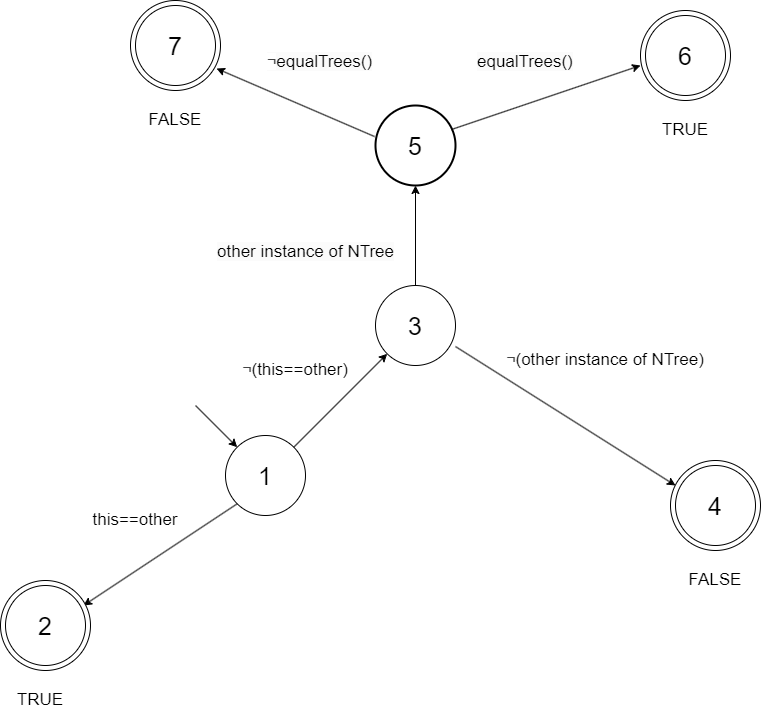

The diagram above was exported from draw.io. Its source (the exported page's mxGraphModel, read from the mxfile embedded in the PNG):
<mxGraphModel dx="1393" dy="804" grid="1" gridSize="10" guides="1" tooltips="1" connect="1" arrows="1" fold="1" page="1" pageScale="1" pageWidth="827" pageHeight="1169" math="0" shadow="0">
  <root>
    <mxCell id="0" />
    <mxCell id="1" parent="0" />
    <mxCell id="EIowl8ZOXrMSA_3_RYsN-32" value="" style="ellipse;whiteSpace=wrap;html=1;aspect=fixed;" vertex="1" parent="1">
      <mxGeometry x="675" y="45" width="90" height="90" as="geometry" />
    </mxCell>
    <mxCell id="EIowl8ZOXrMSA_3_RYsN-31" value="" style="ellipse;whiteSpace=wrap;html=1;aspect=fixed;" vertex="1" parent="1">
      <mxGeometry x="165" y="35" width="90" height="90" as="geometry" />
    </mxCell>
    <mxCell id="EIowl8ZOXrMSA_3_RYsN-28" value="" style="ellipse;whiteSpace=wrap;html=1;aspect=fixed;" vertex="1" parent="1">
      <mxGeometry x="705" y="495" width="90" height="90" as="geometry" />
    </mxCell>
    <mxCell id="EIowl8ZOXrMSA_3_RYsN-1" value="&lt;font style=&quot;font-size: 25px;&quot;&gt;1&lt;/font&gt;" style="ellipse;whiteSpace=wrap;html=1;aspect=fixed;" vertex="1" parent="1">
      <mxGeometry x="260" y="470" width="80" height="80" as="geometry" />
    </mxCell>
    <mxCell id="EIowl8ZOXrMSA_3_RYsN-2" value="&lt;font style=&quot;font-size: 25px;&quot;&gt;5&lt;/font&gt;" style="ellipse;whiteSpace=wrap;html=1;aspect=fixed;strokeWidth=2;" vertex="1" parent="1">
      <mxGeometry x="410" y="140" width="80" height="80" as="geometry" />
    </mxCell>
    <mxCell id="EIowl8ZOXrMSA_3_RYsN-3" value="&lt;font style=&quot;font-size: 25px;&quot;&gt;6&lt;/font&gt;" style="ellipse;whiteSpace=wrap;html=1;aspect=fixed;" vertex="1" parent="1">
      <mxGeometry x="680" y="50" width="80" height="80" as="geometry" />
    </mxCell>
    <mxCell id="EIowl8ZOXrMSA_3_RYsN-4" value="&lt;font style=&quot;font-size: 25px;&quot;&gt;7&lt;/font&gt;" style="ellipse;whiteSpace=wrap;html=1;aspect=fixed;" vertex="1" parent="1">
      <mxGeometry x="170" y="40" width="80" height="80" as="geometry" />
    </mxCell>
    <mxCell id="EIowl8ZOXrMSA_3_RYsN-5" value="&lt;font style=&quot;font-size: 25px;&quot;&gt;4&lt;/font&gt;" style="ellipse;whiteSpace=wrap;html=1;aspect=fixed;" vertex="1" parent="1">
      <mxGeometry x="710" y="500" width="80" height="80" as="geometry" />
    </mxCell>
    <mxCell id="EIowl8ZOXrMSA_3_RYsN-6" value="&lt;font style=&quot;font-size: 25px;&quot;&gt;3&lt;/font&gt;" style="ellipse;whiteSpace=wrap;html=1;aspect=fixed;" vertex="1" parent="1">
      <mxGeometry x="410" y="320" width="80" height="80" as="geometry" />
    </mxCell>
    <mxCell id="EIowl8ZOXrMSA_3_RYsN-8" value="" style="endArrow=classic;html=1;rounded=0;exitX=0;exitY=1;exitDx=0;exitDy=0;entryX=0.975;entryY=0.25;entryDx=0;entryDy=0;entryPerimeter=0;" edge="1" parent="1" source="EIowl8ZOXrMSA_3_RYsN-1" target="EIowl8ZOXrMSA_3_RYsN-7">
      <mxGeometry width="50" height="50" relative="1" as="geometry">
        <mxPoint x="390" y="420" as="sourcePoint" />
        <mxPoint x="440" y="370" as="targetPoint" />
      </mxGeometry>
    </mxCell>
    <mxCell id="EIowl8ZOXrMSA_3_RYsN-10" value="&lt;font style=&quot;font-size: 17px;&quot;&gt;this==other&lt;/font&gt;" style="text;html=1;align=center;verticalAlign=middle;whiteSpace=wrap;rounded=0;" vertex="1" parent="1">
      <mxGeometry x="140" y="540" width="60" height="30" as="geometry" />
    </mxCell>
    <mxCell id="EIowl8ZOXrMSA_3_RYsN-11" value="" style="endArrow=classic;html=1;rounded=0;exitX=1;exitY=0;exitDx=0;exitDy=0;entryX=0;entryY=1;entryDx=0;entryDy=0;" edge="1" parent="1" source="EIowl8ZOXrMSA_3_RYsN-1" target="EIowl8ZOXrMSA_3_RYsN-6">
      <mxGeometry width="50" height="50" relative="1" as="geometry">
        <mxPoint x="390" y="420" as="sourcePoint" />
        <mxPoint x="440" y="370" as="targetPoint" />
      </mxGeometry>
    </mxCell>
    <mxCell id="EIowl8ZOXrMSA_3_RYsN-12" value="&lt;font style=&quot;font-size: 17px;&quot;&gt;&lt;span style=&quot;color: rgb(68, 68, 68); font-family: Poppins, sans-serif; font-size: 16px; text-align: start; background-color: rgb(255, 255, 255);&quot;&gt;¬&lt;/span&gt;(this==other)&lt;/font&gt;" style="text;html=1;align=center;verticalAlign=middle;whiteSpace=wrap;rounded=0;" vertex="1" parent="1">
      <mxGeometry x="300" y="390" width="60" height="30" as="geometry" />
    </mxCell>
    <mxCell id="EIowl8ZOXrMSA_3_RYsN-14" value="" style="endArrow=classic;html=1;rounded=0;entryX=0;entryY=0;entryDx=0;entryDy=0;" edge="1" parent="1" target="EIowl8ZOXrMSA_3_RYsN-1">
      <mxGeometry width="50" height="50" relative="1" as="geometry">
        <mxPoint x="230" y="440" as="sourcePoint" />
        <mxPoint x="106" y="412" as="targetPoint" />
      </mxGeometry>
    </mxCell>
    <mxCell id="EIowl8ZOXrMSA_3_RYsN-15" value="&lt;font style=&quot;font-size: 17px;&quot;&gt;&lt;span style=&quot;color: rgb(68, 68, 68); font-family: Poppins, sans-serif; font-size: 16px; text-align: start; background-color: rgb(255, 255, 255);&quot;&gt;¬&lt;/span&gt;(&lt;span style=&quot;color: rgba(0, 0, 0, 0); font-family: monospace; font-size: 0px; text-align: start; text-wrap: nowrap;&quot;&gt;%3CmxGraphModel%3E%3Croot%3E%3CmxCell%20id%3D%220%22%2F%3E%3CmxCell%20id%3D%221%22%20parent%3D%220%22%2F%3E%3CmxCell%20id%3D%222%22%20value%3D%22%22%20style%3D%22endArrow%3Dclassic%3Bhtml%3D1%3Brounded%3D0%3BexitX%3D1%3BexitY%3D0%3BexitDx%3D0%3BexitDy%3D0%3BentryX%3D0%3BentryY%3D1%3BentryDx%3D0%3BentryDy%3D0%3B%22%20edge%3D%221%22%20parent%3D%221%22%3E%3CmxGeometry%20width%3D%2250%22%20height%3D%2250%22%20relative%3D%221%22%20as%3D%22geometry%22%3E%3CmxPoint%20x%3D%22328%22%20y%3D%22482%22%20as%3D%22sourcePoint%22%2F%3E%3CmxPoint%20x%3D%22422%22%20y%3D%22388%22%20as%3D%22targetPoint%22%2F%3E%3C%2FmxGeometry%3E%3C%2FmxCell%3E%3C%2Froot%3E%3C%2FmxGraphModel%3E&lt;/span&gt;other instance of NTree)&lt;/font&gt;" style="text;html=1;align=center;verticalAlign=middle;whiteSpace=wrap;rounded=0;" vertex="1" parent="1">
      <mxGeometry x="540" y="380" width="200" height="30" as="geometry" />
    </mxCell>
    <mxCell id="EIowl8ZOXrMSA_3_RYsN-17" value="" style="endArrow=classic;html=1;rounded=0;exitX=1;exitY=0.763;exitDx=0;exitDy=0;entryX=0;entryY=0.25;entryDx=0;entryDy=0;exitPerimeter=0;entryPerimeter=0;" edge="1" parent="1" source="EIowl8ZOXrMSA_3_RYsN-6" target="EIowl8ZOXrMSA_3_RYsN-5">
      <mxGeometry width="50" height="50" relative="1" as="geometry">
        <mxPoint x="530" y="464" as="sourcePoint" />
        <mxPoint x="624" y="370" as="targetPoint" />
      </mxGeometry>
    </mxCell>
    <mxCell id="EIowl8ZOXrMSA_3_RYsN-18" value="" style="endArrow=classic;html=1;rounded=0;exitX=0.5;exitY=0;exitDx=0;exitDy=0;entryX=0.5;entryY=1;entryDx=0;entryDy=0;" edge="1" parent="1" source="EIowl8ZOXrMSA_3_RYsN-6" target="EIowl8ZOXrMSA_3_RYsN-2">
      <mxGeometry width="50" height="50" relative="1" as="geometry">
        <mxPoint x="520" y="241" as="sourcePoint" />
        <mxPoint x="740" y="380" as="targetPoint" />
      </mxGeometry>
    </mxCell>
    <mxCell id="EIowl8ZOXrMSA_3_RYsN-19" value="&lt;span style=&quot;color: rgb(0, 0, 0); font-family: Helvetica; font-size: 17px; font-style: normal; font-variant-ligatures: normal; font-variant-caps: normal; font-weight: 400; letter-spacing: normal; orphans: 2; text-align: center; text-indent: 0px; text-transform: none; widows: 2; word-spacing: 0px; -webkit-text-stroke-width: 0px; white-space: normal; background-color: rgb(251, 251, 251); text-decoration-thickness: initial; text-decoration-style: initial; text-decoration-color: initial; display: inline !important; float: none;&quot;&gt;other instance of NTree&lt;/span&gt;" style="text;whiteSpace=wrap;html=1;" vertex="1" parent="1">
      <mxGeometry x="250" y="270" width="180" height="40" as="geometry" />
    </mxCell>
    <mxCell id="EIowl8ZOXrMSA_3_RYsN-21" value="" style="endArrow=classic;html=1;rounded=0;exitX=0.95;exitY=0.3;exitDx=0;exitDy=0;entryX=-0.062;entryY=0.625;entryDx=0;entryDy=0;exitPerimeter=0;entryPerimeter=0;" edge="1" parent="1" source="EIowl8ZOXrMSA_3_RYsN-2" target="EIowl8ZOXrMSA_3_RYsN-3">
      <mxGeometry width="50" height="50" relative="1" as="geometry">
        <mxPoint x="590" y="310" as="sourcePoint" />
        <mxPoint x="590" y="210" as="targetPoint" />
      </mxGeometry>
    </mxCell>
    <mxCell id="EIowl8ZOXrMSA_3_RYsN-23" value="&lt;span style=&quot;color: rgb(0, 0, 0); font-family: Helvetica; font-size: 17px; font-style: normal; font-variant-ligatures: normal; font-variant-caps: normal; font-weight: 400; letter-spacing: normal; orphans: 2; text-align: center; text-indent: 0px; text-transform: none; widows: 2; word-spacing: 0px; -webkit-text-stroke-width: 0px; white-space: normal; background-color: rgb(251, 251, 251); text-decoration-thickness: initial; text-decoration-style: initial; text-decoration-color: initial; display: inline !important; float: none;&quot;&gt;equalTrees()&lt;/span&gt;" style="text;whiteSpace=wrap;html=1;" vertex="1" parent="1">
      <mxGeometry x="510" y="80" width="100" height="40" as="geometry" />
    </mxCell>
    <mxCell id="EIowl8ZOXrMSA_3_RYsN-24" value="&lt;span style=&quot;color: rgb(0, 0, 0); font-family: Helvetica; font-size: 17px; font-style: normal; font-variant-ligatures: normal; font-variant-caps: normal; font-weight: 400; letter-spacing: normal; orphans: 2; text-align: center; text-indent: 0px; text-transform: none; widows: 2; word-spacing: 0px; -webkit-text-stroke-width: 0px; white-space: normal; background-color: rgb(251, 251, 251); text-decoration-thickness: initial; text-decoration-style: initial; text-decoration-color: initial; display: inline !important; float: none;&quot;&gt;&lt;span style=&quot;color: rgb(68, 68, 68); font-family: Poppins, sans-serif; font-size: 16px; text-align: start; background-color: rgb(255, 255, 255);&quot;&gt;¬&lt;/span&gt;equalTrees()&lt;/span&gt;" style="text;whiteSpace=wrap;html=1;" vertex="1" parent="1">
      <mxGeometry x="300" y="80" width="100" height="40" as="geometry" />
    </mxCell>
    <mxCell id="EIowl8ZOXrMSA_3_RYsN-25" value="" style="endArrow=classic;html=1;rounded=0;exitX=-0.012;exitY=0.388;exitDx=0;exitDy=0;entryX=1.013;entryY=0.788;entryDx=0;entryDy=0;exitPerimeter=0;entryPerimeter=0;" edge="1" parent="1" source="EIowl8ZOXrMSA_3_RYsN-2" target="EIowl8ZOXrMSA_3_RYsN-4">
      <mxGeometry width="50" height="50" relative="1" as="geometry">
        <mxPoint x="190" y="220" as="sourcePoint" />
        <mxPoint x="379" y="156" as="targetPoint" />
      </mxGeometry>
    </mxCell>
    <mxCell id="EIowl8ZOXrMSA_3_RYsN-26" value="" style="ellipse;whiteSpace=wrap;html=1;aspect=fixed;" vertex="1" parent="1">
      <mxGeometry x="35" y="615" width="90" height="90" as="geometry" />
    </mxCell>
    <mxCell id="EIowl8ZOXrMSA_3_RYsN-7" value="&lt;font style=&quot;font-size: 25px;&quot;&gt;2&lt;/font&gt;" style="ellipse;whiteSpace=wrap;html=1;aspect=fixed;" vertex="1" parent="1">
      <mxGeometry x="40" y="620" width="80" height="80" as="geometry" />
    </mxCell>
    <mxCell id="EIowl8ZOXrMSA_3_RYsN-27" value="&lt;font style=&quot;font-size: 17px;&quot;&gt;TRUE&lt;/font&gt;" style="text;html=1;align=center;verticalAlign=middle;whiteSpace=wrap;rounded=0;" vertex="1" parent="1">
      <mxGeometry x="40" y="720" width="70" height="30" as="geometry" />
    </mxCell>
    <mxCell id="EIowl8ZOXrMSA_3_RYsN-29" value="&lt;font style=&quot;font-size: 17px;&quot;&gt;FALSE&lt;/font&gt;" style="text;html=1;align=center;verticalAlign=middle;whiteSpace=wrap;rounded=0;" vertex="1" parent="1">
      <mxGeometry x="715" y="600" width="70" height="30" as="geometry" />
    </mxCell>
    <mxCell id="EIowl8ZOXrMSA_3_RYsN-33" value="&lt;font style=&quot;font-size: 17px;&quot;&gt;TRUE&lt;/font&gt;" style="text;html=1;align=center;verticalAlign=middle;whiteSpace=wrap;rounded=0;" vertex="1" parent="1">
      <mxGeometry x="685" y="150" width="70" height="30" as="geometry" />
    </mxCell>
    <mxCell id="EIowl8ZOXrMSA_3_RYsN-34" value="&lt;font style=&quot;font-size: 17px;&quot;&gt;FALSE&lt;/font&gt;" style="text;html=1;align=center;verticalAlign=middle;whiteSpace=wrap;rounded=0;" vertex="1" parent="1">
      <mxGeometry x="175" y="140" width="70" height="30" as="geometry" />
    </mxCell>
  </root>
</mxGraphModel>